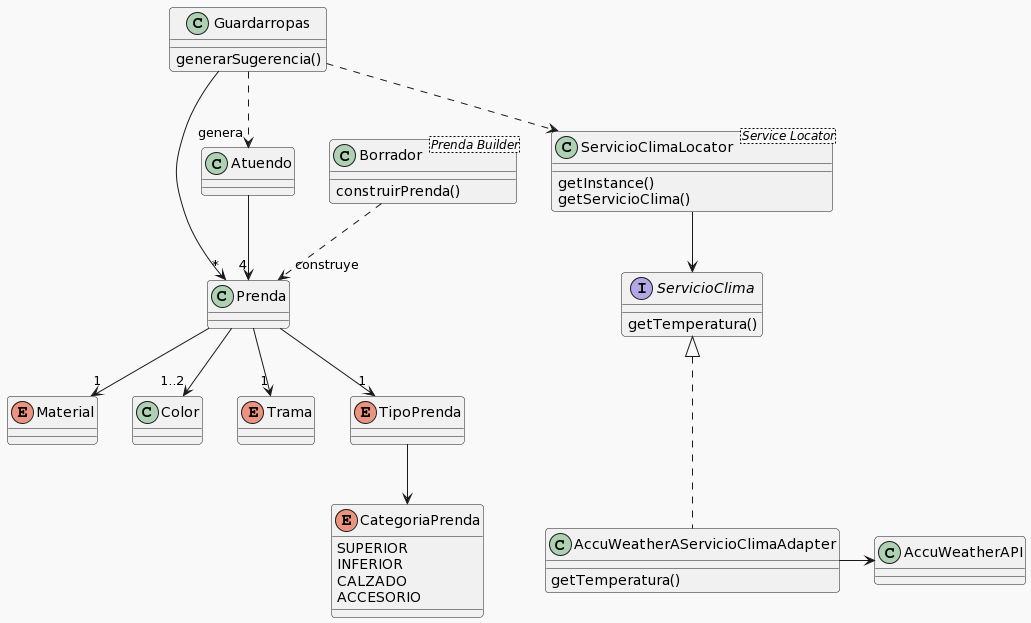

The diagram above was rendered by PlantUML. Its source (embedded in the PNG):
@startuml
!theme mars
class Guardarropas {
generarSugerencia()
}
Guardarropas --> "*" Prenda
Guardarropas ..> ServicioClimaLocator

class Prenda {
}
Prenda --> "1" Material
Prenda --> "1..2" Color
Prenda --> "1" Trama
Prenda --> "1" TipoPrenda

enum CategoriaPrenda {
SUPERIOR
INFERIOR
CALZADO
ACCESORIO
}
enum TipoPrenda
enum Material
enum Trama
Class Color

TipoPrenda --> CategoriaPrenda

class Borrador <Prenda Builder>{
construirPrenda()
}
Borrador ..> "construye" Prenda

class Atuendo {
}
Atuendo --> "4" Prenda
Guardarropas ..> "genera" Atuendo

class ServicioClimaLocator <Service Locator> {
getInstance()
getServicioClima()
}
ServicioClimaLocator --> ServicioClima

interface ServicioClima {
getTemperatura()
}

class AccuWeatherAServicioClimaAdapter {
getTemperatura()
}
AccuWeatherAServicioClimaAdapter -up..|> ServicioClima

class AccuWeatherAPI

AccuWeatherAServicioClimaAdapter -right-> AccuWeatherAPI
@enduml